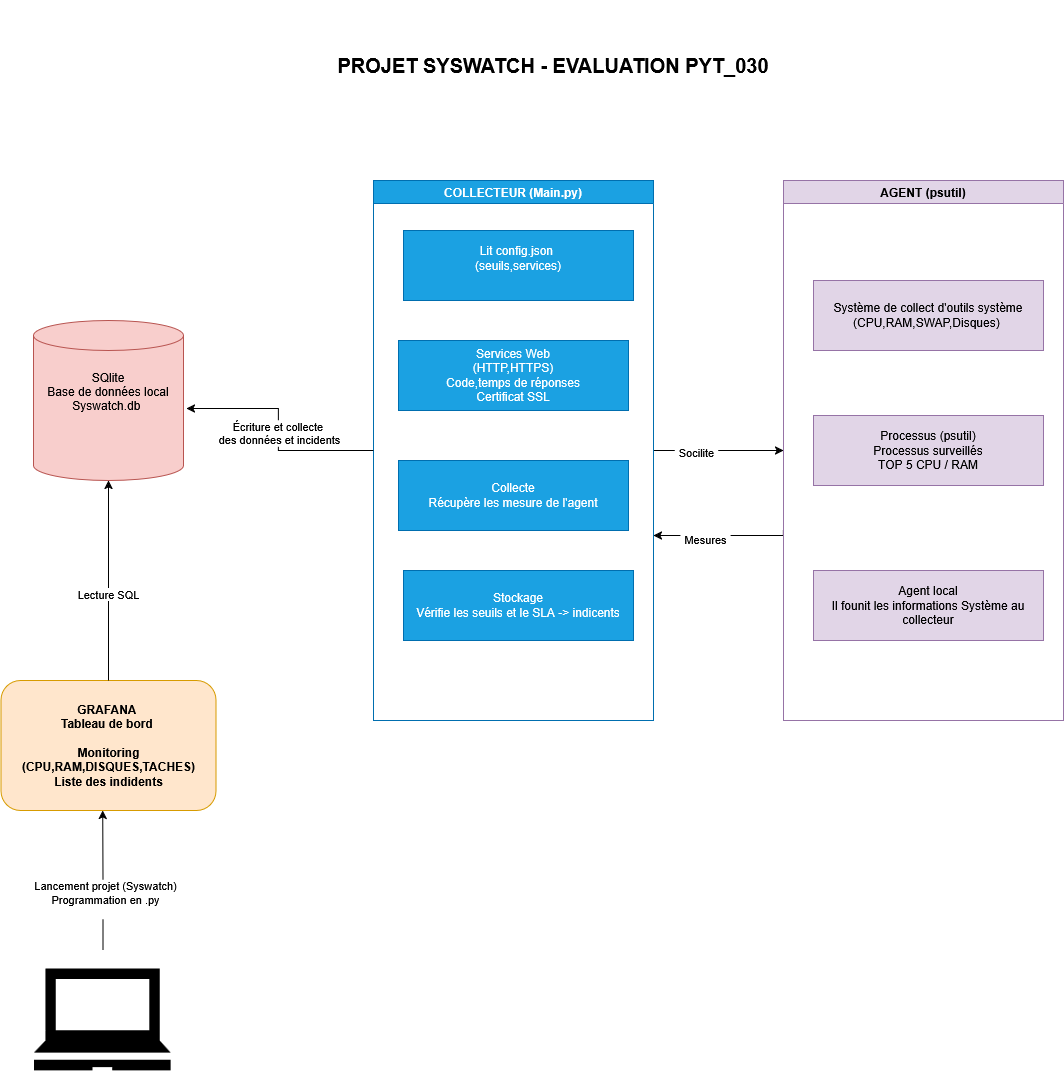

The diagram above was exported from draw.io. Its source (the exported page's mxGraphModel, read from the mxfile embedded in the PNG):
<mxGraphModel dx="1307" dy="2540" grid="1" gridSize="10" guides="1" tooltips="1" connect="1" arrows="1" fold="1" page="1" pageScale="1" pageWidth="827" pageHeight="1169" math="0" shadow="0">
  <root>
    <mxCell id="0" />
    <mxCell id="1" parent="0" />
    <mxCell id="Ui5xHTDSNeWYeKecXIOl-1" parent="1" style="shape=cylinder3;whiteSpace=wrap;html=1;boundedLbl=1;backgroundOutline=1;size=15;fillColor=#f8cecc;strokeColor=#b85450;" value="&lt;div&gt;SQlite&lt;/div&gt;&lt;div&gt;Base de données local&lt;/div&gt;&lt;div&gt;Syswatch.db&amp;nbsp;&lt;/div&gt;&lt;div&gt;&lt;br&gt;&lt;/div&gt;&lt;div&gt;&lt;br&gt;&lt;/div&gt;&lt;div&gt;&lt;br&gt;&lt;/div&gt;" vertex="1">
      <mxGeometry height="160" width="150" x="90" y="130" as="geometry" />
    </mxCell>
    <mxCell id="Ui5xHTDSNeWYeKecXIOl-2" parent="1" style="rounded=1;whiteSpace=wrap;html=1;roundedPerimeter=1;fillColor=#ffe6cc;strokeColor=#d79b00;" value="&lt;div&gt;&lt;b&gt;GRAFANA&amp;nbsp;&lt;/b&gt;&lt;/div&gt;&lt;div&gt;&lt;b&gt;Tableau de bord&amp;nbsp;&lt;/b&gt;&lt;/div&gt;&lt;div&gt;&lt;b&gt;&amp;nbsp;&lt;/b&gt;&lt;/div&gt;&lt;div&gt;&lt;b&gt;Monitoring (CPU,RAM,DISQUES,TACHES)&lt;/b&gt;&lt;/div&gt;&lt;div&gt;&lt;b&gt;Liste des indidents&lt;/b&gt;&lt;/div&gt;" vertex="1">
      <mxGeometry height="130" width="215" x="57.5" y="490" as="geometry" />
    </mxCell>
    <mxCell id="Ui5xHTDSNeWYeKecXIOl-5" edge="1" parent="1" source="Ui5xHTDSNeWYeKecXIOl-4" style="edgeStyle=orthogonalEdgeStyle;rounded=0;orthogonalLoop=1;jettySize=auto;html=1;entryX=0.472;entryY=1.018;entryDx=0;entryDy=0;defaultLabelBackgroundColor=page;labelPadding=0 4;" target="Ui5xHTDSNeWYeKecXIOl-2">
      <mxGeometry relative="1" as="geometry" />
    </mxCell>
    <mxCell id="Ui5xHTDSNeWYeKecXIOl-42" connectable="0" parent="Ui5xHTDSNeWYeKecXIOl-5" style="edgeLabel;html=1;align=center;verticalAlign=middle;resizable=0;points=[];inheritText=1;defaultLabelBackgroundColor=page;labelPadding=0 4;" value="&lt;div&gt;Lancement projet (Syswatch)&lt;/div&gt;&lt;div&gt;Programmation en .py&lt;/div&gt;&lt;div&gt;&lt;br&gt;&lt;/div&gt;" vertex="1">
      <mxGeometry relative="1" x="-0.2587" y="-1" as="geometry">
        <mxPoint x="1" as="offset" />
      </mxGeometry>
    </mxCell>
    <mxCell id="Ui5xHTDSNeWYeKecXIOl-4" parent="1" style="shape=image;html=1;verticalAlign=top;verticalLabelPosition=bottom;labelBackgroundColor=#d80073;imageAspect=0;aspect=fixed;image=https://icons.diagrams.net/assets/oci-icons/1/Laptop.svg;labelPerimeter=1;labelBorderColor=#A50040;fontColor=#ffffff;" value="" vertex="1">
      <mxGeometry height="139" width="139" x="90" y="760" as="geometry" />
    </mxCell>
    <mxCell id="Ui5xHTDSNeWYeKecXIOl-6" edge="1" parent="1" source="Ui5xHTDSNeWYeKecXIOl-2" style="edgeStyle=orthogonalEdgeStyle;rounded=0;orthogonalLoop=1;jettySize=auto;html=1;entryX=0.5;entryY=1;entryDx=0;entryDy=0;entryPerimeter=0;defaultLabelBackgroundColor=page;labelPadding=0 4;" target="Ui5xHTDSNeWYeKecXIOl-1">
      <mxGeometry relative="1" as="geometry" />
    </mxCell>
    <mxCell id="Ui5xHTDSNeWYeKecXIOl-41" connectable="0" parent="Ui5xHTDSNeWYeKecXIOl-6" style="edgeLabel;html=1;align=center;verticalAlign=middle;resizable=0;points=[];inheritText=1;defaultLabelBackgroundColor=page;labelPadding=0 4;" value="Lecture SQL" vertex="1">
      <mxGeometry relative="1" x="-0.13" y="1" as="geometry">
        <mxPoint as="offset" />
      </mxGeometry>
    </mxCell>
    <mxCell id="Ui5xHTDSNeWYeKecXIOl-16" edge="1" parent="1" source="Ui5xHTDSNeWYeKecXIOl-12" style="edgeStyle=orthogonalEdgeStyle;rounded=0;orthogonalLoop=1;jettySize=auto;html=1;defaultLabelBackgroundColor=page;labelPadding=0 4;entryX=0;entryY=0.5;entryDx=0;entryDy=0;" target="Ui5xHTDSNeWYeKecXIOl-26">
      <mxGeometry relative="1" as="geometry">
        <mxPoint x="800" y="260" as="targetPoint" />
      </mxGeometry>
    </mxCell>
    <mxCell id="Ui5xHTDSNeWYeKecXIOl-39" connectable="0" parent="Ui5xHTDSNeWYeKecXIOl-16" style="edgeLabel;html=1;align=center;verticalAlign=middle;resizable=0;points=[];inheritText=1;defaultLabelBackgroundColor=page;labelPadding=0 4;" value="Socilite" vertex="1">
      <mxGeometry relative="1" x="-0.3538" y="-1" as="geometry">
        <mxPoint as="offset" />
      </mxGeometry>
    </mxCell>
    <mxCell id="Ui5xHTDSNeWYeKecXIOl-12" parent="1" style="swimlane;whiteSpace=wrap;html=1;fillColor=#1ba1e2;strokeColor=#006EAF;fontColor=#ffffff;" value="COLLECTEUR (Main.py)" vertex="1">
      <mxGeometry height="540" width="280" x="430" y="-10" as="geometry" />
    </mxCell>
    <mxCell id="Ui5xHTDSNeWYeKecXIOl-20" parent="Ui5xHTDSNeWYeKecXIOl-12" style="rounded=0;whiteSpace=wrap;html=1;fillColor=#1ba1e2;strokeColor=#006EAF;fontColor=#ffffff;" value="&lt;div&gt;Lit config.json&amp;nbsp;&lt;/div&gt;&lt;div&gt;(seuils,services)&lt;/div&gt;&lt;div&gt;&lt;br&gt;&lt;/div&gt;" vertex="1">
      <mxGeometry height="70" width="230" x="30" y="50" as="geometry" />
    </mxCell>
    <mxCell id="Ui5xHTDSNeWYeKecXIOl-22" parent="Ui5xHTDSNeWYeKecXIOl-12" style="rounded=0;whiteSpace=wrap;html=1;fillColor=#1ba1e2;strokeColor=#006EAF;fontColor=#ffffff;" value="&lt;div&gt;Services Web&lt;/div&gt;&lt;div&gt;(HTTP,HTTPS)&lt;/div&gt;&lt;div&gt;Code,temps de réponses&lt;/div&gt;&lt;div&gt;Certificat SSL&lt;/div&gt;" vertex="1">
      <mxGeometry height="70" width="230" x="25" y="160" as="geometry" />
    </mxCell>
    <mxCell id="Ui5xHTDSNeWYeKecXIOl-23" parent="Ui5xHTDSNeWYeKecXIOl-12" style="rounded=0;whiteSpace=wrap;html=1;fillColor=#1ba1e2;strokeColor=#006EAF;fontColor=#ffffff;" value="&lt;div&gt;Collecte&lt;/div&gt;&lt;div&gt;Récupère les mesure de l'agent&lt;/div&gt;" vertex="1">
      <mxGeometry height="70" width="230" x="25" y="280" as="geometry" />
    </mxCell>
    <mxCell id="Ui5xHTDSNeWYeKecXIOl-24" parent="Ui5xHTDSNeWYeKecXIOl-12" style="rounded=0;whiteSpace=wrap;html=1;fillColor=#1ba1e2;strokeColor=#006EAF;fontColor=#ffffff;" value="&lt;div&gt;Stockage&lt;/div&gt;&lt;div&gt;Vérifie les seuils et le SLA -&amp;gt; indicents&lt;/div&gt;" vertex="1">
      <mxGeometry height="70" width="230" x="30" y="390" as="geometry" />
    </mxCell>
    <mxCell id="Ui5xHTDSNeWYeKecXIOl-13" edge="1" parent="1" source="Ui5xHTDSNeWYeKecXIOl-12" style="edgeStyle=orthogonalEdgeStyle;rounded=0;orthogonalLoop=1;jettySize=auto;html=1;entryX=1.02;entryY=0.55;entryDx=0;entryDy=0;entryPerimeter=0;defaultLabelBackgroundColor=page;labelPadding=0 4;" target="Ui5xHTDSNeWYeKecXIOl-1">
      <mxGeometry relative="1" as="geometry" />
    </mxCell>
    <mxCell id="Ui5xHTDSNeWYeKecXIOl-49" connectable="0" parent="Ui5xHTDSNeWYeKecXIOl-13" style="edgeLabel;html=1;align=center;verticalAlign=middle;resizable=0;points=[];inheritText=1;defaultLabelBackgroundColor=page;labelPadding=0 4;" value="&lt;div&gt;Écriture et collecte&amp;nbsp;&lt;/div&gt;&lt;div&gt;des données et incidents&lt;/div&gt;" vertex="1">
      <mxGeometry relative="1" x="-0.0125" as="geometry">
        <mxPoint as="offset" />
      </mxGeometry>
    </mxCell>
    <mxCell id="Ui5xHTDSNeWYeKecXIOl-15" edge="1" parent="1" style="edgeStyle=orthogonalEdgeStyle;rounded=0;orthogonalLoop=1;jettySize=auto;html=1;defaultLabelBackgroundColor=page;labelPadding=0 4;exitX=0;exitY=0.75;exitDx=0;exitDy=0;">
      <mxGeometry relative="1" x="0.037" as="geometry">
        <Array as="points">
          <mxPoint x="840" y="345" />
        </Array>
        <mxPoint x="840" y="340.00000000000045" as="sourcePoint" />
        <mxPoint x="710" y="345" as="targetPoint" />
      </mxGeometry>
    </mxCell>
    <mxCell id="Ui5xHTDSNeWYeKecXIOl-38" connectable="0" parent="Ui5xHTDSNeWYeKecXIOl-15" style="edgeLabel;html=1;align=center;verticalAlign=middle;resizable=0;points=[];inheritText=1;defaultLabelBackgroundColor=page;labelPadding=0 4;" value="Mesures" vertex="1">
      <mxGeometry relative="1" x="0.2296" y="3" as="geometry">
        <mxPoint as="offset" />
      </mxGeometry>
    </mxCell>
    <mxCell id="Ui5xHTDSNeWYeKecXIOl-26" parent="1" style="swimlane;whiteSpace=wrap;html=1;fillColor=#e1d5e7;strokeColor=#9673a6;" value="&lt;div&gt;AGENT (psutil)&lt;/div&gt;" vertex="1">
      <mxGeometry height="540" width="280" x="840" y="-10" as="geometry">
        <mxRectangle height="40" width="80" x="800" y="-10" as="alternateBounds" />
      </mxGeometry>
    </mxCell>
    <mxCell id="Ui5xHTDSNeWYeKecXIOl-27" parent="Ui5xHTDSNeWYeKecXIOl-26" style="rounded=0;whiteSpace=wrap;html=1;fillColor=#e1d5e7;strokeColor=#9673a6;" value="&lt;div&gt;Système de collect d'outils système&lt;/div&gt;&lt;div&gt;(CPU,RAM,SWAP,Disques)&amp;nbsp;&lt;/div&gt;" vertex="1">
      <mxGeometry height="70" width="230" x="30" y="100" as="geometry" />
    </mxCell>
    <mxCell id="Ui5xHTDSNeWYeKecXIOl-28" parent="Ui5xHTDSNeWYeKecXIOl-26" style="rounded=0;whiteSpace=wrap;html=1;fillColor=#e1d5e7;strokeColor=#9673a6;" value="&lt;div&gt;Processus (psutil)&lt;/div&gt;&lt;div&gt;Processus surveillés&lt;/div&gt;&lt;div&gt;TOP 5 CPU / RAM&lt;/div&gt;" vertex="1">
      <mxGeometry height="70" width="230" x="30" y="235" as="geometry" />
    </mxCell>
    <mxCell id="Ui5xHTDSNeWYeKecXIOl-29" parent="Ui5xHTDSNeWYeKecXIOl-26" style="rounded=0;whiteSpace=wrap;html=1;fillColor=#e1d5e7;strokeColor=#9673a6;" value="&lt;div&gt;Agent local&lt;/div&gt;&lt;div&gt;Il founit les informations Système au collecteur&lt;/div&gt;" vertex="1">
      <mxGeometry height="70" width="230" x="30" y="390" as="geometry" />
    </mxCell>
    <mxCell id="Ui5xHTDSNeWYeKecXIOl-50" parent="1" style="text;html=1;whiteSpace=wrap;strokeColor=none;fillColor=none;align=center;verticalAlign=middle;rounded=0;" value="&lt;font style=&quot;font-size: 20px;&quot;&gt;&lt;b&gt;PROJET SYSWATCH - EVALUATION PYT_030&lt;/b&gt;&lt;/font&gt;" vertex="1">
      <mxGeometry height="130" width="580" x="320" y="-190" as="geometry" />
    </mxCell>
  </root>
</mxGraphModel>